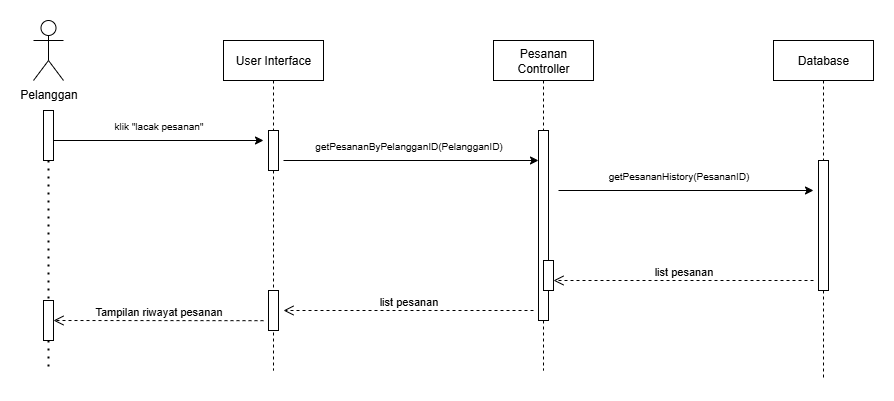

The diagram above was exported from draw.io. Its source (the exported page's mxGraphModel, read from the mxfile embedded in the PNG):
<mxGraphModel dx="1213" dy="777" grid="1" gridSize="10" guides="1" tooltips="1" connect="1" arrows="1" fold="1" page="1" pageScale="1" pageWidth="850" pageHeight="1100" math="0" shadow="0">
  <root>
    <mxCell id="0" />
    <mxCell id="1" parent="0" />
    <mxCell id="XxtakPI6wFwa6F_r9ZWe-1" value="User Interface" style="shape=umlLifeline;perimeter=lifelinePerimeter;whiteSpace=wrap;html=1;container=0;dropTarget=0;collapsible=0;recursiveResize=0;outlineConnect=0;portConstraint=eastwest;newEdgeStyle={&quot;edgeStyle&quot;:&quot;elbowEdgeStyle&quot;,&quot;elbow&quot;:&quot;vertical&quot;,&quot;curved&quot;:0,&quot;rounded&quot;:0};" vertex="1" parent="1">
      <mxGeometry x="240" y="90" width="100" height="330" as="geometry" />
    </mxCell>
    <mxCell id="XxtakPI6wFwa6F_r9ZWe-2" value="" style="html=1;points=[];perimeter=orthogonalPerimeter;outlineConnect=0;targetShapes=umlLifeline;portConstraint=eastwest;newEdgeStyle={&quot;edgeStyle&quot;:&quot;elbowEdgeStyle&quot;,&quot;elbow&quot;:&quot;vertical&quot;,&quot;curved&quot;:0,&quot;rounded&quot;:0};" vertex="1" parent="XxtakPI6wFwa6F_r9ZWe-1">
      <mxGeometry x="45" y="90" width="10" height="40" as="geometry" />
    </mxCell>
    <mxCell id="XxtakPI6wFwa6F_r9ZWe-3" value="" style="html=1;points=[];perimeter=orthogonalPerimeter;outlineConnect=0;targetShapes=umlLifeline;portConstraint=eastwest;newEdgeStyle={&quot;edgeStyle&quot;:&quot;elbowEdgeStyle&quot;,&quot;elbow&quot;:&quot;vertical&quot;,&quot;curved&quot;:0,&quot;rounded&quot;:0};" vertex="1" parent="XxtakPI6wFwa6F_r9ZWe-1">
      <mxGeometry x="45" y="250" width="10" height="40" as="geometry" />
    </mxCell>
    <mxCell id="XxtakPI6wFwa6F_r9ZWe-4" value="Pesanan Controller" style="shape=umlLifeline;perimeter=lifelinePerimeter;whiteSpace=wrap;html=1;container=0;dropTarget=0;collapsible=0;recursiveResize=0;outlineConnect=0;portConstraint=eastwest;newEdgeStyle={&quot;edgeStyle&quot;:&quot;elbowEdgeStyle&quot;,&quot;elbow&quot;:&quot;vertical&quot;,&quot;curved&quot;:0,&quot;rounded&quot;:0};" vertex="1" parent="1">
      <mxGeometry x="510" y="90" width="100" height="330" as="geometry" />
    </mxCell>
    <mxCell id="XxtakPI6wFwa6F_r9ZWe-5" value="" style="html=1;points=[];perimeter=orthogonalPerimeter;outlineConnect=0;targetShapes=umlLifeline;portConstraint=eastwest;newEdgeStyle={&quot;edgeStyle&quot;:&quot;elbowEdgeStyle&quot;,&quot;elbow&quot;:&quot;vertical&quot;,&quot;curved&quot;:0,&quot;rounded&quot;:0};" vertex="1" parent="XxtakPI6wFwa6F_r9ZWe-4">
      <mxGeometry x="45" y="90" width="10" height="190" as="geometry" />
    </mxCell>
    <mxCell id="XxtakPI6wFwa6F_r9ZWe-6" value="" style="html=1;points=[];perimeter=orthogonalPerimeter;outlineConnect=0;targetShapes=umlLifeline;portConstraint=eastwest;newEdgeStyle={&quot;edgeStyle&quot;:&quot;elbowEdgeStyle&quot;,&quot;elbow&quot;:&quot;vertical&quot;,&quot;curved&quot;:0,&quot;rounded&quot;:0};" vertex="1" parent="XxtakPI6wFwa6F_r9ZWe-4">
      <mxGeometry x="50" y="220" width="10" height="30" as="geometry" />
    </mxCell>
    <mxCell id="XxtakPI6wFwa6F_r9ZWe-7" value="list pesanan" style="html=1;verticalAlign=bottom;endArrow=open;dashed=1;endSize=8;edgeStyle=elbowEdgeStyle;elbow=vertical;curved=0;rounded=0;" edge="1" parent="1">
      <mxGeometry relative="1" as="geometry">
        <mxPoint x="300" y="360" as="targetPoint" />
        <Array as="points">
          <mxPoint x="390" y="360" />
        </Array>
        <mxPoint x="550" y="360" as="sourcePoint" />
      </mxGeometry>
    </mxCell>
    <mxCell id="XxtakPI6wFwa6F_r9ZWe-8" value="Pelanggan" style="shape=umlActor;verticalLabelPosition=bottom;verticalAlign=top;html=1;outlineConnect=0;" vertex="1" parent="1">
      <mxGeometry x="50" y="70" width="30" height="60" as="geometry" />
    </mxCell>
    <mxCell id="XxtakPI6wFwa6F_r9ZWe-9" value="" style="endArrow=none;dashed=1;html=1;dashPattern=1 3;strokeWidth=2;rounded=0;" edge="1" parent="1" source="XxtakPI6wFwa6F_r9ZWe-17">
      <mxGeometry width="50" height="50" relative="1" as="geometry">
        <mxPoint x="64.5" y="160" as="sourcePoint" />
        <mxPoint x="65" y="420" as="targetPoint" />
      </mxGeometry>
    </mxCell>
    <mxCell id="XxtakPI6wFwa6F_r9ZWe-10" value="" style="endArrow=classic;html=1;rounded=0;" edge="1" parent="1">
      <mxGeometry width="50" height="50" relative="1" as="geometry">
        <mxPoint x="70" y="190" as="sourcePoint" />
        <mxPoint x="280" y="190" as="targetPoint" />
      </mxGeometry>
    </mxCell>
    <mxCell id="XxtakPI6wFwa6F_r9ZWe-11" value="klik &quot;lacak pesanan&quot;" style="text;html=1;align=center;verticalAlign=middle;resizable=0;points=[];autosize=1;strokeColor=none;fillColor=none;fontSize=10;" vertex="1" parent="1">
      <mxGeometry x="120" y="160" width="110" height="30" as="geometry" />
    </mxCell>
    <mxCell id="XxtakPI6wFwa6F_r9ZWe-12" value="Database" style="shape=umlLifeline;perimeter=lifelinePerimeter;whiteSpace=wrap;html=1;container=0;dropTarget=0;collapsible=0;recursiveResize=0;outlineConnect=0;portConstraint=eastwest;newEdgeStyle={&quot;edgeStyle&quot;:&quot;elbowEdgeStyle&quot;,&quot;elbow&quot;:&quot;vertical&quot;,&quot;curved&quot;:0,&quot;rounded&quot;:0};" vertex="1" parent="1">
      <mxGeometry x="790" y="90" width="100" height="340" as="geometry" />
    </mxCell>
    <mxCell id="XxtakPI6wFwa6F_r9ZWe-13" value="" style="html=1;points=[];perimeter=orthogonalPerimeter;outlineConnect=0;targetShapes=umlLifeline;portConstraint=eastwest;newEdgeStyle={&quot;edgeStyle&quot;:&quot;elbowEdgeStyle&quot;,&quot;elbow&quot;:&quot;vertical&quot;,&quot;curved&quot;:0,&quot;rounded&quot;:0};" vertex="1" parent="XxtakPI6wFwa6F_r9ZWe-12">
      <mxGeometry x="45" y="120" width="10" height="130" as="geometry" />
    </mxCell>
    <mxCell id="XxtakPI6wFwa6F_r9ZWe-14" value="" style="endArrow=classic;html=1;rounded=0;" edge="1" parent="1" target="XxtakPI6wFwa6F_r9ZWe-5">
      <mxGeometry width="50" height="50" relative="1" as="geometry">
        <mxPoint x="300" y="210" as="sourcePoint" />
        <mxPoint x="460" y="210" as="targetPoint" />
      </mxGeometry>
    </mxCell>
    <mxCell id="XxtakPI6wFwa6F_r9ZWe-15" value="getPesananByPelangganID(PelangganID)" style="text;html=1;align=center;verticalAlign=middle;resizable=0;points=[];autosize=1;strokeColor=none;fillColor=none;fontSize=10;" vertex="1" parent="1">
      <mxGeometry x="320" y="180" width="210" height="30" as="geometry" />
    </mxCell>
    <mxCell id="XxtakPI6wFwa6F_r9ZWe-16" value="" style="endArrow=none;dashed=1;html=1;dashPattern=1 3;strokeWidth=2;rounded=0;" edge="1" parent="1" source="XxtakPI6wFwa6F_r9ZWe-19" target="XxtakPI6wFwa6F_r9ZWe-17">
      <mxGeometry width="50" height="50" relative="1" as="geometry">
        <mxPoint x="64.5" y="160" as="sourcePoint" />
        <mxPoint x="65" y="410" as="targetPoint" />
      </mxGeometry>
    </mxCell>
    <mxCell id="XxtakPI6wFwa6F_r9ZWe-17" value="" style="html=1;points=[];perimeter=orthogonalPerimeter;outlineConnect=0;targetShapes=umlLifeline;portConstraint=eastwest;newEdgeStyle={&quot;edgeStyle&quot;:&quot;elbowEdgeStyle&quot;,&quot;elbow&quot;:&quot;vertical&quot;,&quot;curved&quot;:0,&quot;rounded&quot;:0};" vertex="1" parent="1">
      <mxGeometry x="60" y="350" width="10" height="40" as="geometry" />
    </mxCell>
    <mxCell id="XxtakPI6wFwa6F_r9ZWe-18" value="" style="endArrow=none;dashed=1;html=1;dashPattern=1 3;strokeWidth=2;rounded=0;" edge="1" parent="1" target="XxtakPI6wFwa6F_r9ZWe-19">
      <mxGeometry width="50" height="50" relative="1" as="geometry">
        <mxPoint x="64.5" y="160" as="sourcePoint" />
        <mxPoint x="65" y="360" as="targetPoint" />
      </mxGeometry>
    </mxCell>
    <mxCell id="XxtakPI6wFwa6F_r9ZWe-19" value="" style="html=1;points=[];perimeter=orthogonalPerimeter;outlineConnect=0;targetShapes=umlLifeline;portConstraint=eastwest;newEdgeStyle={&quot;edgeStyle&quot;:&quot;elbowEdgeStyle&quot;,&quot;elbow&quot;:&quot;vertical&quot;,&quot;curved&quot;:0,&quot;rounded&quot;:0};" vertex="1" parent="1">
      <mxGeometry x="60" y="160" width="10" height="50" as="geometry" />
    </mxCell>
    <mxCell id="XxtakPI6wFwa6F_r9ZWe-20" value="getPesananHistory(PesananID)" style="text;html=1;align=center;verticalAlign=middle;resizable=0;points=[];autosize=1;strokeColor=none;fillColor=none;fontSize=10;" vertex="1" parent="1">
      <mxGeometry x="615" y="210" width="160" height="30" as="geometry" />
    </mxCell>
    <mxCell id="XxtakPI6wFwa6F_r9ZWe-21" value="" style="endArrow=classic;html=1;rounded=0;" edge="1" parent="1">
      <mxGeometry width="50" height="50" relative="1" as="geometry">
        <mxPoint x="575" y="240" as="sourcePoint" />
        <mxPoint x="830" y="240" as="targetPoint" />
      </mxGeometry>
    </mxCell>
    <mxCell id="XxtakPI6wFwa6F_r9ZWe-22" value="list pesanan" style="html=1;verticalAlign=bottom;endArrow=open;dashed=1;endSize=8;edgeStyle=elbowEdgeStyle;elbow=vertical;curved=0;rounded=0;" edge="1" parent="1">
      <mxGeometry relative="1" as="geometry">
        <mxPoint x="570" y="330" as="targetPoint" />
        <Array as="points">
          <mxPoint x="627.5" y="330" />
        </Array>
        <mxPoint x="830" y="330" as="sourcePoint" />
      </mxGeometry>
    </mxCell>
    <mxCell id="XxtakPI6wFwa6F_r9ZWe-23" value="Tampilan riwayat pesanan" style="html=1;verticalAlign=bottom;endArrow=open;dashed=1;endSize=8;edgeStyle=elbowEdgeStyle;elbow=vertical;curved=0;rounded=0;" edge="1" parent="1">
      <mxGeometry relative="1" as="geometry">
        <mxPoint x="70" y="370" as="targetPoint" />
        <Array as="points" />
        <mxPoint x="280" y="370.18000000000006" as="sourcePoint" />
      </mxGeometry>
    </mxCell>
  </root>
</mxGraphModel>